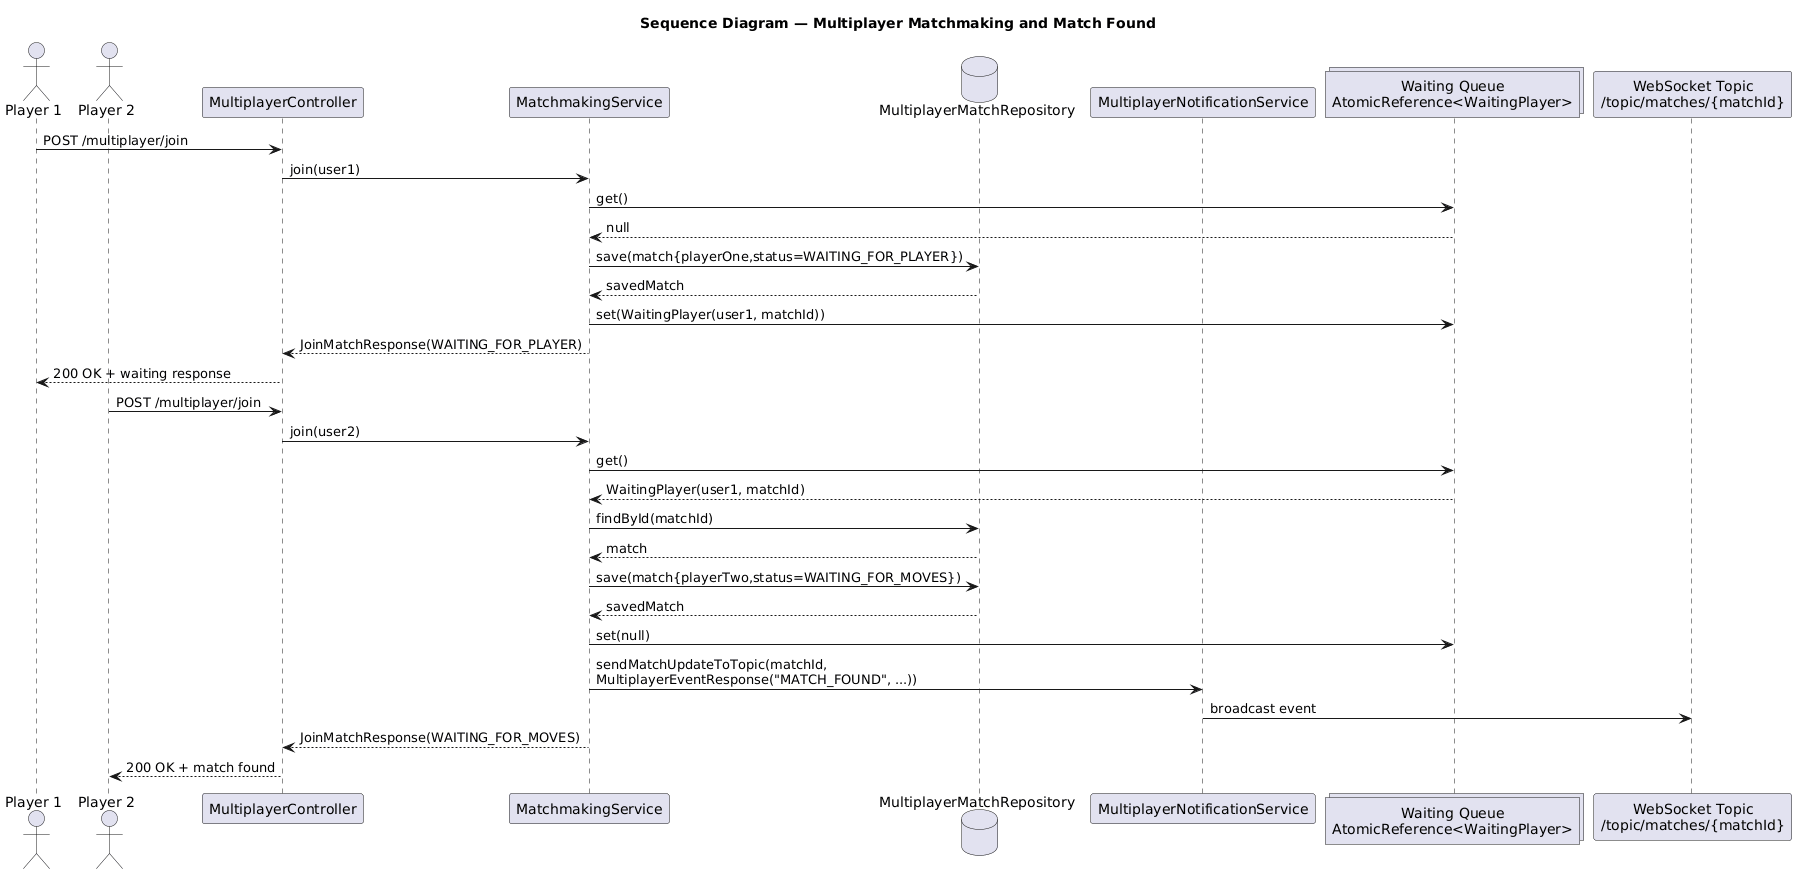

The diagram above was rendered by PlantUML. Its source (embedded in the PNG):
@startuml
title Sequence Diagram — Multiplayer Matchmaking and Match Found
' Assumption: WebSocket subscribers listen on /topic/matches/{matchId}.

actor "Player 1" as P1
actor "Player 2" as P2
participant MultiplayerController
participant MatchmakingService
database MultiplayerMatchRepository
participant MultiplayerNotificationService
collections "Waiting Queue\nAtomicReference<WaitingPlayer>" as Queue
participant "WebSocket Topic\n/topic/matches/{matchId}" as Topic

P1 -> MultiplayerController : POST /multiplayer/join
MultiplayerController -> MatchmakingService : join(user1)
MatchmakingService -> Queue : get()
Queue --> MatchmakingService : null

MatchmakingService -> MultiplayerMatchRepository : save(match{playerOne,status=WAITING_FOR_PLAYER})
MultiplayerMatchRepository --> MatchmakingService : savedMatch
MatchmakingService -> Queue : set(WaitingPlayer(user1, matchId))
MatchmakingService --> MultiplayerController : JoinMatchResponse(WAITING_FOR_PLAYER)
MultiplayerController --> P1 : 200 OK + waiting response

P2 -> MultiplayerController : POST /multiplayer/join
MultiplayerController -> MatchmakingService : join(user2)
MatchmakingService -> Queue : get()
Queue --> MatchmakingService : WaitingPlayer(user1, matchId)

MatchmakingService -> MultiplayerMatchRepository : findById(matchId)
MultiplayerMatchRepository --> MatchmakingService : match
MatchmakingService -> MultiplayerMatchRepository : save(match{playerTwo,status=WAITING_FOR_MOVES})
MultiplayerMatchRepository --> MatchmakingService : savedMatch
MatchmakingService -> Queue : set(null)

MatchmakingService -> MultiplayerNotificationService : sendMatchUpdateToTopic(matchId,\nMultiplayerEventResponse("MATCH_FOUND", ...))
MultiplayerNotificationService -> Topic : broadcast event

MatchmakingService --> MultiplayerController : JoinMatchResponse(WAITING_FOR_MOVES)
MultiplayerController --> P2 : 200 OK + match found
@enduml